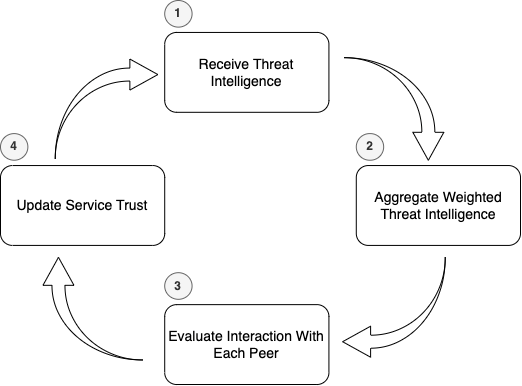

The diagram above was exported from draw.io. Its source (the exported page's mxGraphModel, read from the mxfile embedded in the PNG):
<mxGraphModel dx="1643" dy="1676" grid="1" gridSize="10" guides="1" tooltips="1" connect="1" arrows="1" fold="1" page="1" pageScale="1" pageWidth="827" pageHeight="1169" math="0" shadow="0">
  <root>
    <mxCell id="0" />
    <mxCell id="1" parent="0" />
    <mxCell id="2" value="" style="group;fontSize=14;" vertex="1" connectable="0" parent="1">
      <mxGeometry x="-790" y="256" width="520" height="384" as="geometry" />
    </mxCell>
    <mxCell id="3" value="Receive Threat Intelligence" style="rounded=1;whiteSpace=wrap;html=1;fontSize=14;" vertex="1" parent="2">
      <mxGeometry x="164.21052631578945" y="31.944540727902947" width="164.21052631578945" height="79.86135181975737" as="geometry" />
    </mxCell>
    <mxCell id="4" value="Aggregate Weighted Threat Intelligence" style="rounded=1;whiteSpace=wrap;html=1;fontSize=14;" vertex="1" parent="2">
      <mxGeometry x="355.78947368421046" y="165.0467937608319" width="164.21052631578945" height="79.86135181975737" as="geometry" />
    </mxCell>
    <mxCell id="5" value="Evaluate Interaction With Each Peer" style="rounded=1;whiteSpace=wrap;html=1;fontSize=14;" vertex="1" parent="2">
      <mxGeometry x="164.21052631578945" y="304.1386481802427" width="164.21052631578945" height="79.86135181975737" as="geometry" />
    </mxCell>
    <mxCell id="6" value="Update Service Trust" style="rounded=1;whiteSpace=wrap;html=1;fontSize=14;" vertex="1" parent="2">
      <mxGeometry y="165.0467937608319" width="164.21052631578945" height="79.86135181975737" as="geometry" />
    </mxCell>
    <mxCell id="7" value="" style="html=1;shadow=0;dashed=0;align=center;verticalAlign=middle;shape=mxgraph.arrows2.jumpInArrow;dy=6.5;dx=28;arrowHead=31;rotation=-90;" vertex="1" parent="2">
      <mxGeometry x="41.05263157894736" y="258.21837088388213" width="102.63157894736841" height="99.82668977469672" as="geometry" />
    </mxCell>
    <mxCell id="8" value="" style="html=1;shadow=0;dashed=0;align=center;verticalAlign=middle;shape=mxgraph.arrows2.jumpInArrow;dy=6.5;dx=28;arrowHead=31;rotation=0;" vertex="1" parent="2">
      <mxGeometry x="54.73684210526315" y="58.56499133448874" width="102.63157894736841" height="99.82668977469672" as="geometry" />
    </mxCell>
    <mxCell id="9" value="" style="html=1;shadow=0;dashed=0;align=center;verticalAlign=middle;shape=mxgraph.arrows2.jumpInArrow;dy=6.5;dx=28;arrowHead=31;rotation=90;" vertex="1" parent="2">
      <mxGeometry x="342.1052631578947" y="58.56499133448874" width="102.63157894736841" height="99.82668977469672" as="geometry" />
    </mxCell>
    <mxCell id="10" value="" style="html=1;shadow=0;dashed=0;align=center;verticalAlign=middle;shape=mxgraph.arrows2.jumpInArrow;dy=6.5;dx=28;arrowHead=31;rotation=-180;" vertex="1" parent="2">
      <mxGeometry x="342.1052631578947" y="256.88734835355285" width="102.63157894736841" height="99.82668977469672" as="geometry" />
    </mxCell>
    <mxCell id="11" value="1" style="text;html=1;strokeColor=#666666;fillColor=#f5f5f5;align=center;verticalAlign=middle;whiteSpace=wrap;rounded=1;fontStyle=1;glass=0;perimeterSpacing=5;arcSize=100;fontColor=#333333;perimeter=ellipsePerimeter;strokeOpacity=100;fillOpacity=100;imageHeight=50;" vertex="1" parent="2">
      <mxGeometry x="164.21052631578945" width="27.368421052631575" height="26.620450606585788" as="geometry" />
    </mxCell>
    <mxCell id="12" value="2" style="text;html=1;strokeColor=#666666;fillColor=#f5f5f5;align=center;verticalAlign=middle;whiteSpace=wrap;rounded=1;fontStyle=1;glass=0;perimeterSpacing=5;arcSize=50;fontColor=#333333;perimeter=ellipsePerimeter;strokeOpacity=100;fillOpacity=100;imageHeight=50;" vertex="1" parent="2">
      <mxGeometry x="355.78947368421046" y="133.10225303292896" width="27.368421052631575" height="26.620450606585788" as="geometry" />
    </mxCell>
    <mxCell id="13" value="3" style="text;html=1;strokeColor=#666666;fillColor=#f5f5f5;align=center;verticalAlign=middle;whiteSpace=wrap;rounded=1;fontStyle=1;glass=0;perimeterSpacing=5;arcSize=100;fontColor=#333333;perimeter=ellipsePerimeter;strokeOpacity=100;fillOpacity=100;imageHeight=50;" vertex="1" parent="2">
      <mxGeometry x="164.21052631578945" y="272.1941074523397" width="27.368421052631575" height="26.620450606585788" as="geometry" />
    </mxCell>
    <mxCell id="14" value="4" style="text;html=1;strokeColor=#666666;fillColor=#f5f5f5;align=center;verticalAlign=middle;whiteSpace=wrap;rounded=1;fontStyle=1;glass=0;perimeterSpacing=5;arcSize=100;fontColor=#333333;perimeter=ellipsePerimeter;strokeOpacity=100;fillOpacity=100;imageHeight=50;" vertex="1" parent="2">
      <mxGeometry y="133.10225303292896" width="27.368421052631575" height="26.620450606585788" as="geometry" />
    </mxCell>
  </root>
</mxGraphModel>